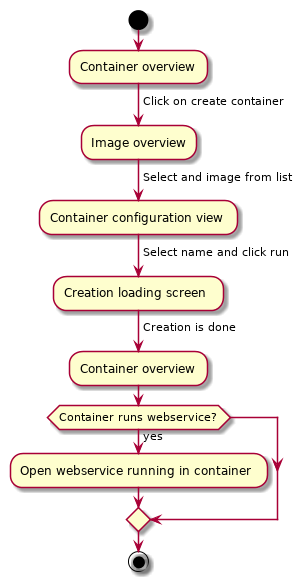

The diagram above was rendered by PlantUML. Its source (embedded in the PNG):
@startuml

start

:Container overview;
-> Click on create container;
:Image overview;
-> Select and image from list;
:Container configuration view;
-> Select name and click run;
:Creation loading screen;
-> Creation is done;
:Container overview;
if (Container runs webservice?) then (yes)
    :Open webservice running in container;
endif
stop

@enduml